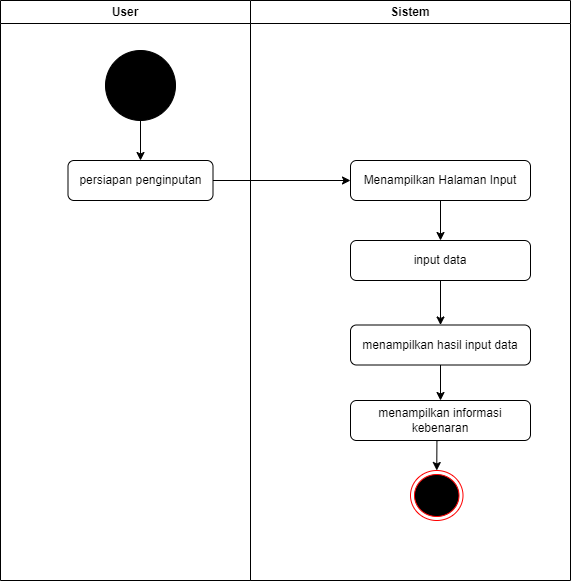

The diagram above was exported from draw.io. Its source (the exported page's mxGraphModel, read from the mxfile embedded in the PNG):
<mxGraphModel dx="1243" dy="1163" grid="1" gridSize="10" guides="1" tooltips="1" connect="1" arrows="1" fold="1" page="1" pageScale="1" pageWidth="827" pageHeight="1169" math="0" shadow="0">
  <root>
    <mxCell id="0" />
    <mxCell id="1" parent="0" />
    <mxCell id="2" value="User" style="swimlane;whiteSpace=wrap;html=1;" vertex="1" parent="1">
      <mxGeometry x="110" y="240" width="250" height="580" as="geometry" />
    </mxCell>
    <mxCell id="3" style="edgeStyle=orthogonalEdgeStyle;rounded=0;orthogonalLoop=1;jettySize=auto;html=1;exitX=0.5;exitY=1;exitDx=0;exitDy=0;entryX=0.5;entryY=0;entryDx=0;entryDy=0;" edge="1" parent="2" source="4" target="5">
      <mxGeometry relative="1" as="geometry" />
    </mxCell>
    <mxCell id="4" value="" style="ellipse;whiteSpace=wrap;html=1;aspect=fixed;fillColor=#000000;" vertex="1" parent="2">
      <mxGeometry x="105" y="50" width="70" height="70" as="geometry" />
    </mxCell>
    <mxCell id="5" value="persiapan penginputan" style="rounded=1;whiteSpace=wrap;html=1;" vertex="1" parent="2">
      <mxGeometry x="67.5" y="160" width="145" height="40" as="geometry" />
    </mxCell>
    <mxCell id="6" value="Sistem" style="swimlane;whiteSpace=wrap;html=1;" vertex="1" parent="1">
      <mxGeometry x="360" y="240" width="320" height="580" as="geometry" />
    </mxCell>
    <mxCell id="7" style="edgeStyle=orthogonalEdgeStyle;rounded=0;orthogonalLoop=1;jettySize=auto;html=1;exitX=0.5;exitY=1;exitDx=0;exitDy=0;entryX=0.5;entryY=0;entryDx=0;entryDy=0;" edge="1" parent="6" source="8" target="10">
      <mxGeometry relative="1" as="geometry" />
    </mxCell>
    <mxCell id="8" value="Menampilkan Halaman Input" style="rounded=1;whiteSpace=wrap;html=1;" vertex="1" parent="6">
      <mxGeometry x="100" y="160" width="180" height="40" as="geometry" />
    </mxCell>
    <mxCell id="9" style="edgeStyle=orthogonalEdgeStyle;rounded=0;orthogonalLoop=1;jettySize=auto;html=1;entryX=0.5;entryY=0;entryDx=0;entryDy=0;" edge="1" parent="6" source="10" target="12">
      <mxGeometry relative="1" as="geometry" />
    </mxCell>
    <mxCell id="10" value="input data" style="rounded=1;whiteSpace=wrap;html=1;" vertex="1" parent="6">
      <mxGeometry x="100" y="240" width="180" height="40" as="geometry" />
    </mxCell>
    <mxCell id="11" style="edgeStyle=orthogonalEdgeStyle;rounded=0;orthogonalLoop=1;jettySize=auto;html=1;exitX=0.5;exitY=1;exitDx=0;exitDy=0;entryX=0.5;entryY=0;entryDx=0;entryDy=0;" edge="1" parent="6" source="12" target="14">
      <mxGeometry relative="1" as="geometry" />
    </mxCell>
    <mxCell id="12" value="menampilkan hasil input data" style="rounded=1;whiteSpace=wrap;html=1;" vertex="1" parent="6">
      <mxGeometry x="100" y="324.5" width="180" height="40" as="geometry" />
    </mxCell>
    <mxCell id="13" style="edgeStyle=orthogonalEdgeStyle;rounded=0;orthogonalLoop=1;jettySize=auto;html=1;exitX=0.5;exitY=1;exitDx=0;exitDy=0;entryX=0.5;entryY=0;entryDx=0;entryDy=0;" edge="1" parent="6" source="14" target="15">
      <mxGeometry relative="1" as="geometry" />
    </mxCell>
    <mxCell id="14" value="menampilkan informasi kebenaran" style="rounded=1;whiteSpace=wrap;html=1;" vertex="1" parent="6">
      <mxGeometry x="100" y="400" width="180" height="40" as="geometry" />
    </mxCell>
    <mxCell id="15" value="" style="ellipse;html=1;shape=endState;fillColor=#000000;strokeColor=#ff0000;" vertex="1" parent="6">
      <mxGeometry x="160" y="470" width="52.5" height="50" as="geometry" />
    </mxCell>
    <mxCell id="16" style="edgeStyle=orthogonalEdgeStyle;rounded=0;orthogonalLoop=1;jettySize=auto;html=1;entryX=0;entryY=0.5;entryDx=0;entryDy=0;" edge="1" source="5" target="8" parent="1">
      <mxGeometry relative="1" as="geometry" />
    </mxCell>
  </root>
</mxGraphModel>